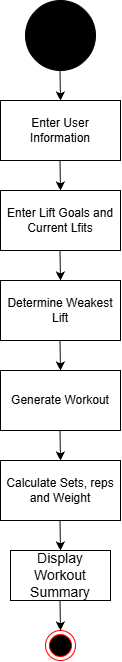

The diagram above was exported from draw.io. Its source (the exported page's mxGraphModel, read from the mxfile embedded in the PNG):
<mxGraphModel dx="1414" dy="743" grid="1" gridSize="10" guides="1" tooltips="1" connect="1" arrows="1" fold="1" page="1" pageScale="1" pageWidth="850" pageHeight="1100" math="0" shadow="0">
  <root>
    <mxCell id="0" />
    <mxCell id="1" parent="0" />
    <mxCell id="c92WNYp73iW2OwUBRTE4-1" parent="1" style="ellipse;whiteSpace=wrap;html=1;shapeInside=1;aspect=fixed;fillColor=#000000;" value="" vertex="1">
      <mxGeometry height="70" width="70" x="385" y="10" as="geometry" />
    </mxCell>
    <mxCell id="c92WNYp73iW2OwUBRTE4-4" edge="1" parent="1" style="endArrow=classic;html=1;rounded=0;defaultLabelBackgroundColor=page;labelPadding=0 4;" value="">
      <mxGeometry height="50" relative="1" width="50" as="geometry">
        <mxPoint x="419.5" y="80" as="sourcePoint" />
        <mxPoint x="420" y="110" as="targetPoint" />
      </mxGeometry>
    </mxCell>
    <mxCell id="c92WNYp73iW2OwUBRTE4-5" parent="1" style="rounded=0;whiteSpace=wrap;html=1;" value="Enter User Information" vertex="1">
      <mxGeometry height="60" width="120" x="360" y="110" as="geometry" />
    </mxCell>
    <mxCell id="c92WNYp73iW2OwUBRTE4-6" parent="1" style="rounded=0;whiteSpace=wrap;html=1;" value="Enter Lift Goals and Current Lfits" vertex="1">
      <mxGeometry height="60" width="120" x="360" y="200" as="geometry" />
    </mxCell>
    <mxCell id="c92WNYp73iW2OwUBRTE4-7" edge="1" parent="1" style="endArrow=classic;html=1;rounded=0;defaultLabelBackgroundColor=page;labelPadding=0 4;" value="">
      <mxGeometry height="50" relative="1" width="50" as="geometry">
        <mxPoint x="419.5" y="170" as="sourcePoint" />
        <mxPoint x="420" y="200" as="targetPoint" />
      </mxGeometry>
    </mxCell>
    <mxCell id="c92WNYp73iW2OwUBRTE4-9" edge="1" parent="1" style="endArrow=classic;html=1;rounded=0;defaultLabelBackgroundColor=page;labelPadding=0 4;" value="">
      <mxGeometry height="50" relative="1" width="50" as="geometry">
        <mxPoint x="419.5" y="260" as="sourcePoint" />
        <mxPoint x="420" y="290" as="targetPoint" />
      </mxGeometry>
    </mxCell>
    <mxCell id="c92WNYp73iW2OwUBRTE4-10" parent="1" style="rounded=0;whiteSpace=wrap;html=1;" value="Determine Weakest Lift" vertex="1">
      <mxGeometry height="60" width="120" x="360" y="290" as="geometry" />
    </mxCell>
    <mxCell id="c92WNYp73iW2OwUBRTE4-11" parent="1" style="rounded=0;whiteSpace=wrap;html=1;" value="Generate Workout" vertex="1">
      <mxGeometry height="60" width="120" x="360" y="380" as="geometry" />
    </mxCell>
    <mxCell id="c92WNYp73iW2OwUBRTE4-13" parent="1" style="rounded=0;whiteSpace=wrap;html=1;" value="Calculate Sets, reps and Weight" vertex="1">
      <mxGeometry height="60" width="120" x="360" y="470" as="geometry" />
    </mxCell>
    <mxCell id="c92WNYp73iW2OwUBRTE4-15" edge="1" parent="1" style="endArrow=classic;html=1;rounded=0;defaultLabelBackgroundColor=page;labelPadding=0 4;" value="">
      <mxGeometry height="50" relative="1" width="50" as="geometry">
        <mxPoint x="419.5" y="440" as="sourcePoint" />
        <mxPoint x="420" y="470" as="targetPoint" />
      </mxGeometry>
    </mxCell>
    <mxCell id="c92WNYp73iW2OwUBRTE4-19" edge="1" parent="1" style="endArrow=classic;html=1;rounded=0;defaultLabelBackgroundColor=page;labelPadding=0 4;" value="">
      <mxGeometry height="50" relative="1" width="50" as="geometry">
        <mxPoint x="419.5" y="530" as="sourcePoint" />
        <mxPoint x="420" y="560" as="targetPoint" />
      </mxGeometry>
    </mxCell>
    <mxCell id="c92WNYp73iW2OwUBRTE4-20" edge="1" parent="1" style="endArrow=classic;html=1;rounded=0;defaultLabelBackgroundColor=page;labelPadding=0 4;" value="">
      <mxGeometry height="50" relative="1" width="50" as="geometry">
        <mxPoint x="419.5" y="350" as="sourcePoint" />
        <mxPoint x="420" y="380" as="targetPoint" />
      </mxGeometry>
    </mxCell>
    <mxCell id="c92WNYp73iW2OwUBRTE4-47" parent="1" style="rounded=0;whiteSpace=wrap;html=1;" value="&lt;font style=&quot;font-size: 14px;&quot;&gt;Display Workout Summary&lt;/font&gt;" vertex="1">
      <mxGeometry height="50" width="100" x="370" y="560" as="geometry" />
    </mxCell>
    <mxCell id="c92WNYp73iW2OwUBRTE4-50" parent="1" style="ellipse;html=1;shape=endState;fillColor=light-dark(#000000,#4D4D4D);strokeColor=light-dark(#FF0000,#000000);" value="" vertex="1">
      <mxGeometry height="30" width="30" x="405" y="640" as="geometry" />
    </mxCell>
    <mxCell id="c92WNYp73iW2OwUBRTE4-51" edge="1" parent="1" style="endArrow=classic;html=1;rounded=0;defaultLabelBackgroundColor=page;labelPadding=0 4;" value="">
      <mxGeometry height="50" relative="1" width="50" as="geometry">
        <mxPoint x="419.5" y="610" as="sourcePoint" />
        <mxPoint x="420" y="640" as="targetPoint" />
      </mxGeometry>
    </mxCell>
  </root>
</mxGraphModel>